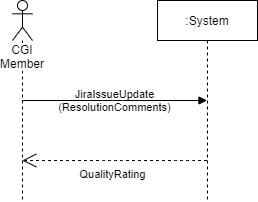

The diagram above was exported from draw.io. Its source (the exported page's mxGraphModel, read from the mxfile embedded in the PNG):
<mxGraphModel dx="981" dy="526" grid="1" gridSize="10" guides="1" tooltips="1" connect="1" arrows="1" fold="1" page="1" pageScale="1" pageWidth="850" pageHeight="1100" math="0" shadow="0">
  <root>
    <mxCell id="0" />
    <mxCell id="1" parent="0" />
    <mxCell id="2" value="CGI Member" style="shape=umlLifeline;participant=umlActor;perimeter=lifelinePerimeter;whiteSpace=wrap;html=1;container=1;collapsible=0;recursiveResize=0;verticalAlign=top;spacingTop=36;outlineConnect=0;labelBackgroundColor=#ffffff;" vertex="1" parent="1">
      <mxGeometry x="40" y="30" width="20" height="200" as="geometry" />
    </mxCell>
    <mxCell id="3" value=":System" style="shape=umlLifeline;perimeter=lifelinePerimeter;whiteSpace=wrap;html=1;container=1;collapsible=0;recursiveResize=0;outlineConnect=0;labelBackgroundColor=#ffffff;" vertex="1" parent="1">
      <mxGeometry x="185" y="30" width="100" height="200" as="geometry" />
    </mxCell>
    <mxCell id="4" value="JiraIssueUpdate&lt;br&gt;(ResolutionComments)" style="html=1;verticalAlign=middle;endArrow=block;labelBackgroundColor=none;" edge="1" source="2" target="3" parent="1">
      <mxGeometry width="80" relative="1" as="geometry">
        <mxPoint x="130" y="210" as="sourcePoint" />
        <mxPoint x="210" y="210" as="targetPoint" />
        <Array as="points">
          <mxPoint x="140" y="130" />
        </Array>
      </mxGeometry>
    </mxCell>
    <mxCell id="5" value="" style="endArrow=open;endFill=1;endSize=12;html=1;dashed=1;editable=1;fixDash=0;snapToPoint=0;bendable=1;movable=1;" edge="1" source="3" target="2" parent="1">
      <mxGeometry width="160" relative="1" as="geometry">
        <mxPoint x="90" y="210" as="sourcePoint" />
        <mxPoint x="250" y="210" as="targetPoint" />
        <Array as="points">
          <mxPoint x="210" y="190" />
          <mxPoint x="140" y="190" />
        </Array>
      </mxGeometry>
    </mxCell>
    <mxCell id="6" value="QualityRating" style="edgeLabel;html=1;align=center;verticalAlign=top;resizable=0;points=[];" vertex="1" connectable="0" parent="5">
      <mxGeometry x="0.1403" y="1" relative="1" as="geometry">
        <mxPoint x="11.02" as="offset" />
      </mxGeometry>
    </mxCell>
  </root>
</mxGraphModel>